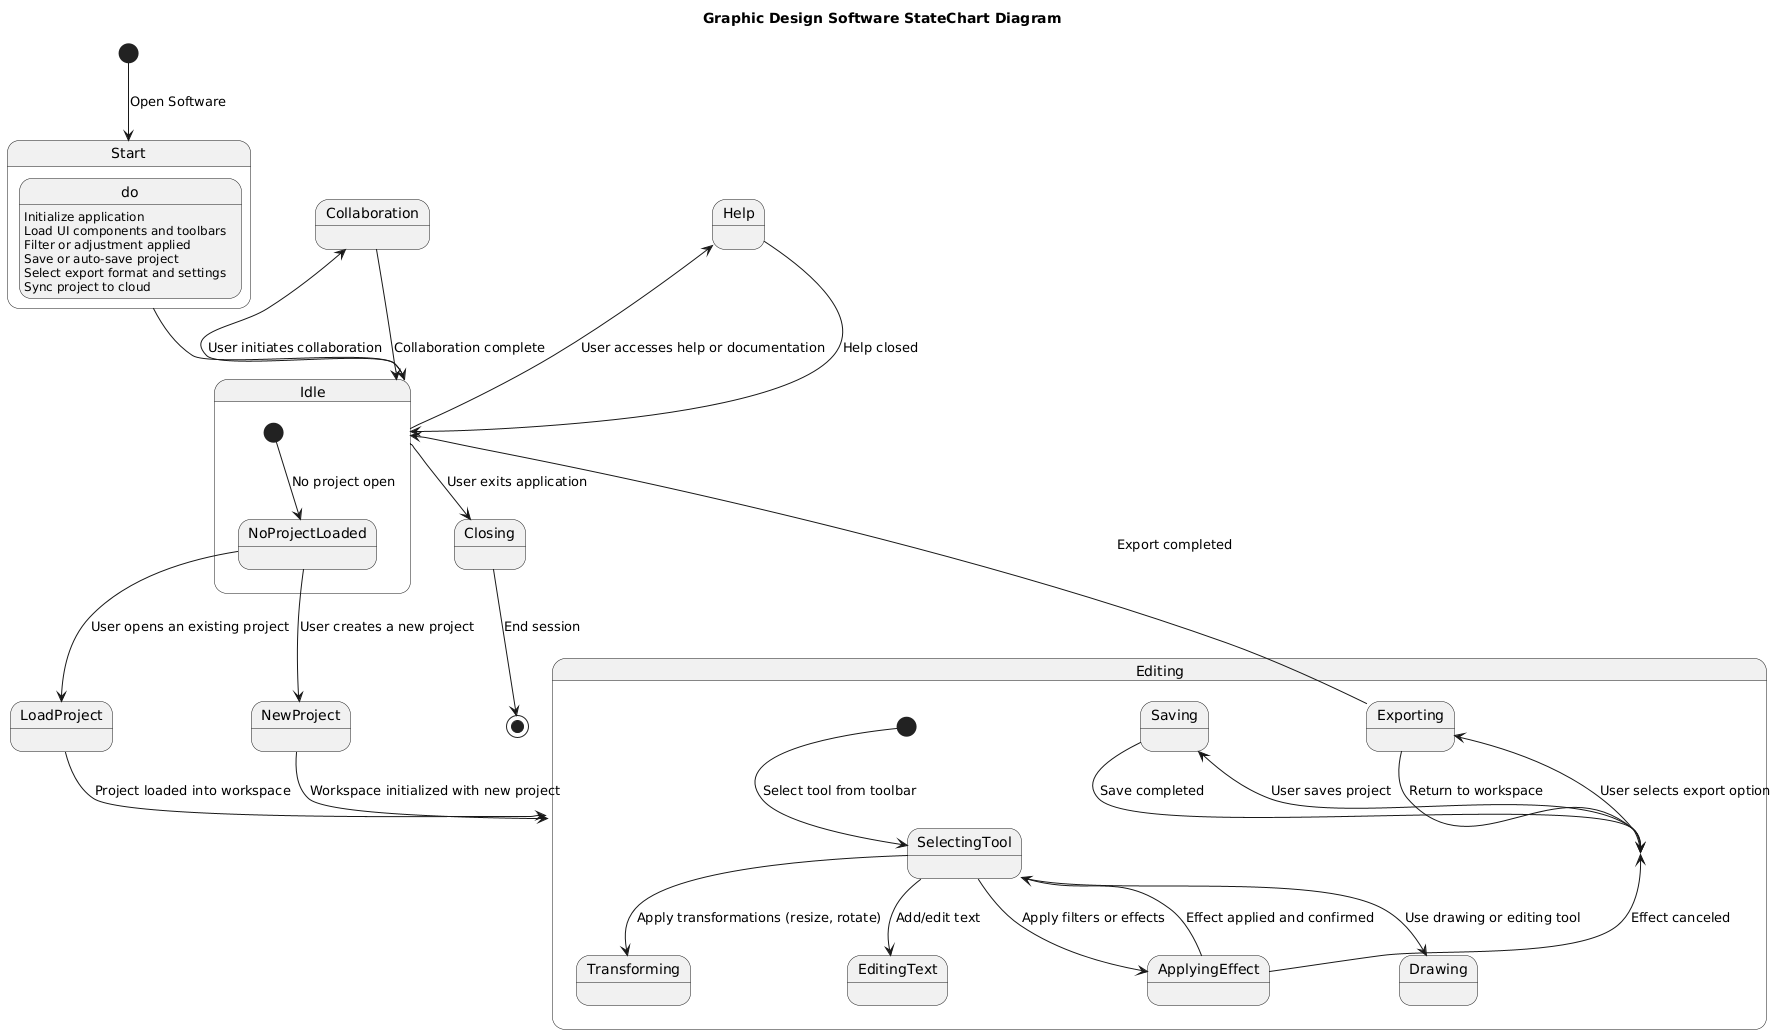

The diagram above was rendered by PlantUML. Its source (embedded in the PNG):
@startuml
title Graphic Design Software StateChart Diagram

[*] --> Start : Open Software

state Start {
    do : Initialize application
    do : Load UI components and toolbars
}
Start --> Idle

state Idle {
    [*] --> NoProjectLoaded : No project open
}

NoProjectLoaded --> NewProject : User creates a new project
NoProjectLoaded --> LoadProject : User opens an existing project

NewProject --> Editing : Workspace initialized with new project
LoadProject --> Editing : Project loaded into workspace

state Editing {
    [*] --> SelectingTool : Select tool from toolbar

    SelectingTool --> Drawing : Use drawing or editing tool
    SelectingTool --> Transforming : Apply transformations (resize, rotate)
    SelectingTool --> ApplyingEffect : Apply filters or effects
    SelectingTool --> EditingText : Add/edit text

    state ApplyingEffect {
        do : Filter or adjustment applied
    }
    ApplyingEffect --> SelectingTool : Effect applied and confirmed
    ApplyingEffect --> Editing : Effect canceled

    state Saving {
        do : Save or auto-save project
    }
    Saving --> Editing : Save completed

    state Exporting {
        do : Select export format and settings
    }
    Exporting --> Idle : Export completed
    Exporting --> Editing : Return to workspace

    Editing --> Saving : User saves project
    Editing --> Exporting : User selects export option
}

state Collaboration {
    do : Sync project to cloud
}
Collaboration --> Idle : Collaboration complete
Idle --> Collaboration : User initiates collaboration

Idle --> Help : User accesses help or documentation
Help --> Idle : Help closed

Idle --> Closing : User exits application
Closing --> [*] : End session
@enduml